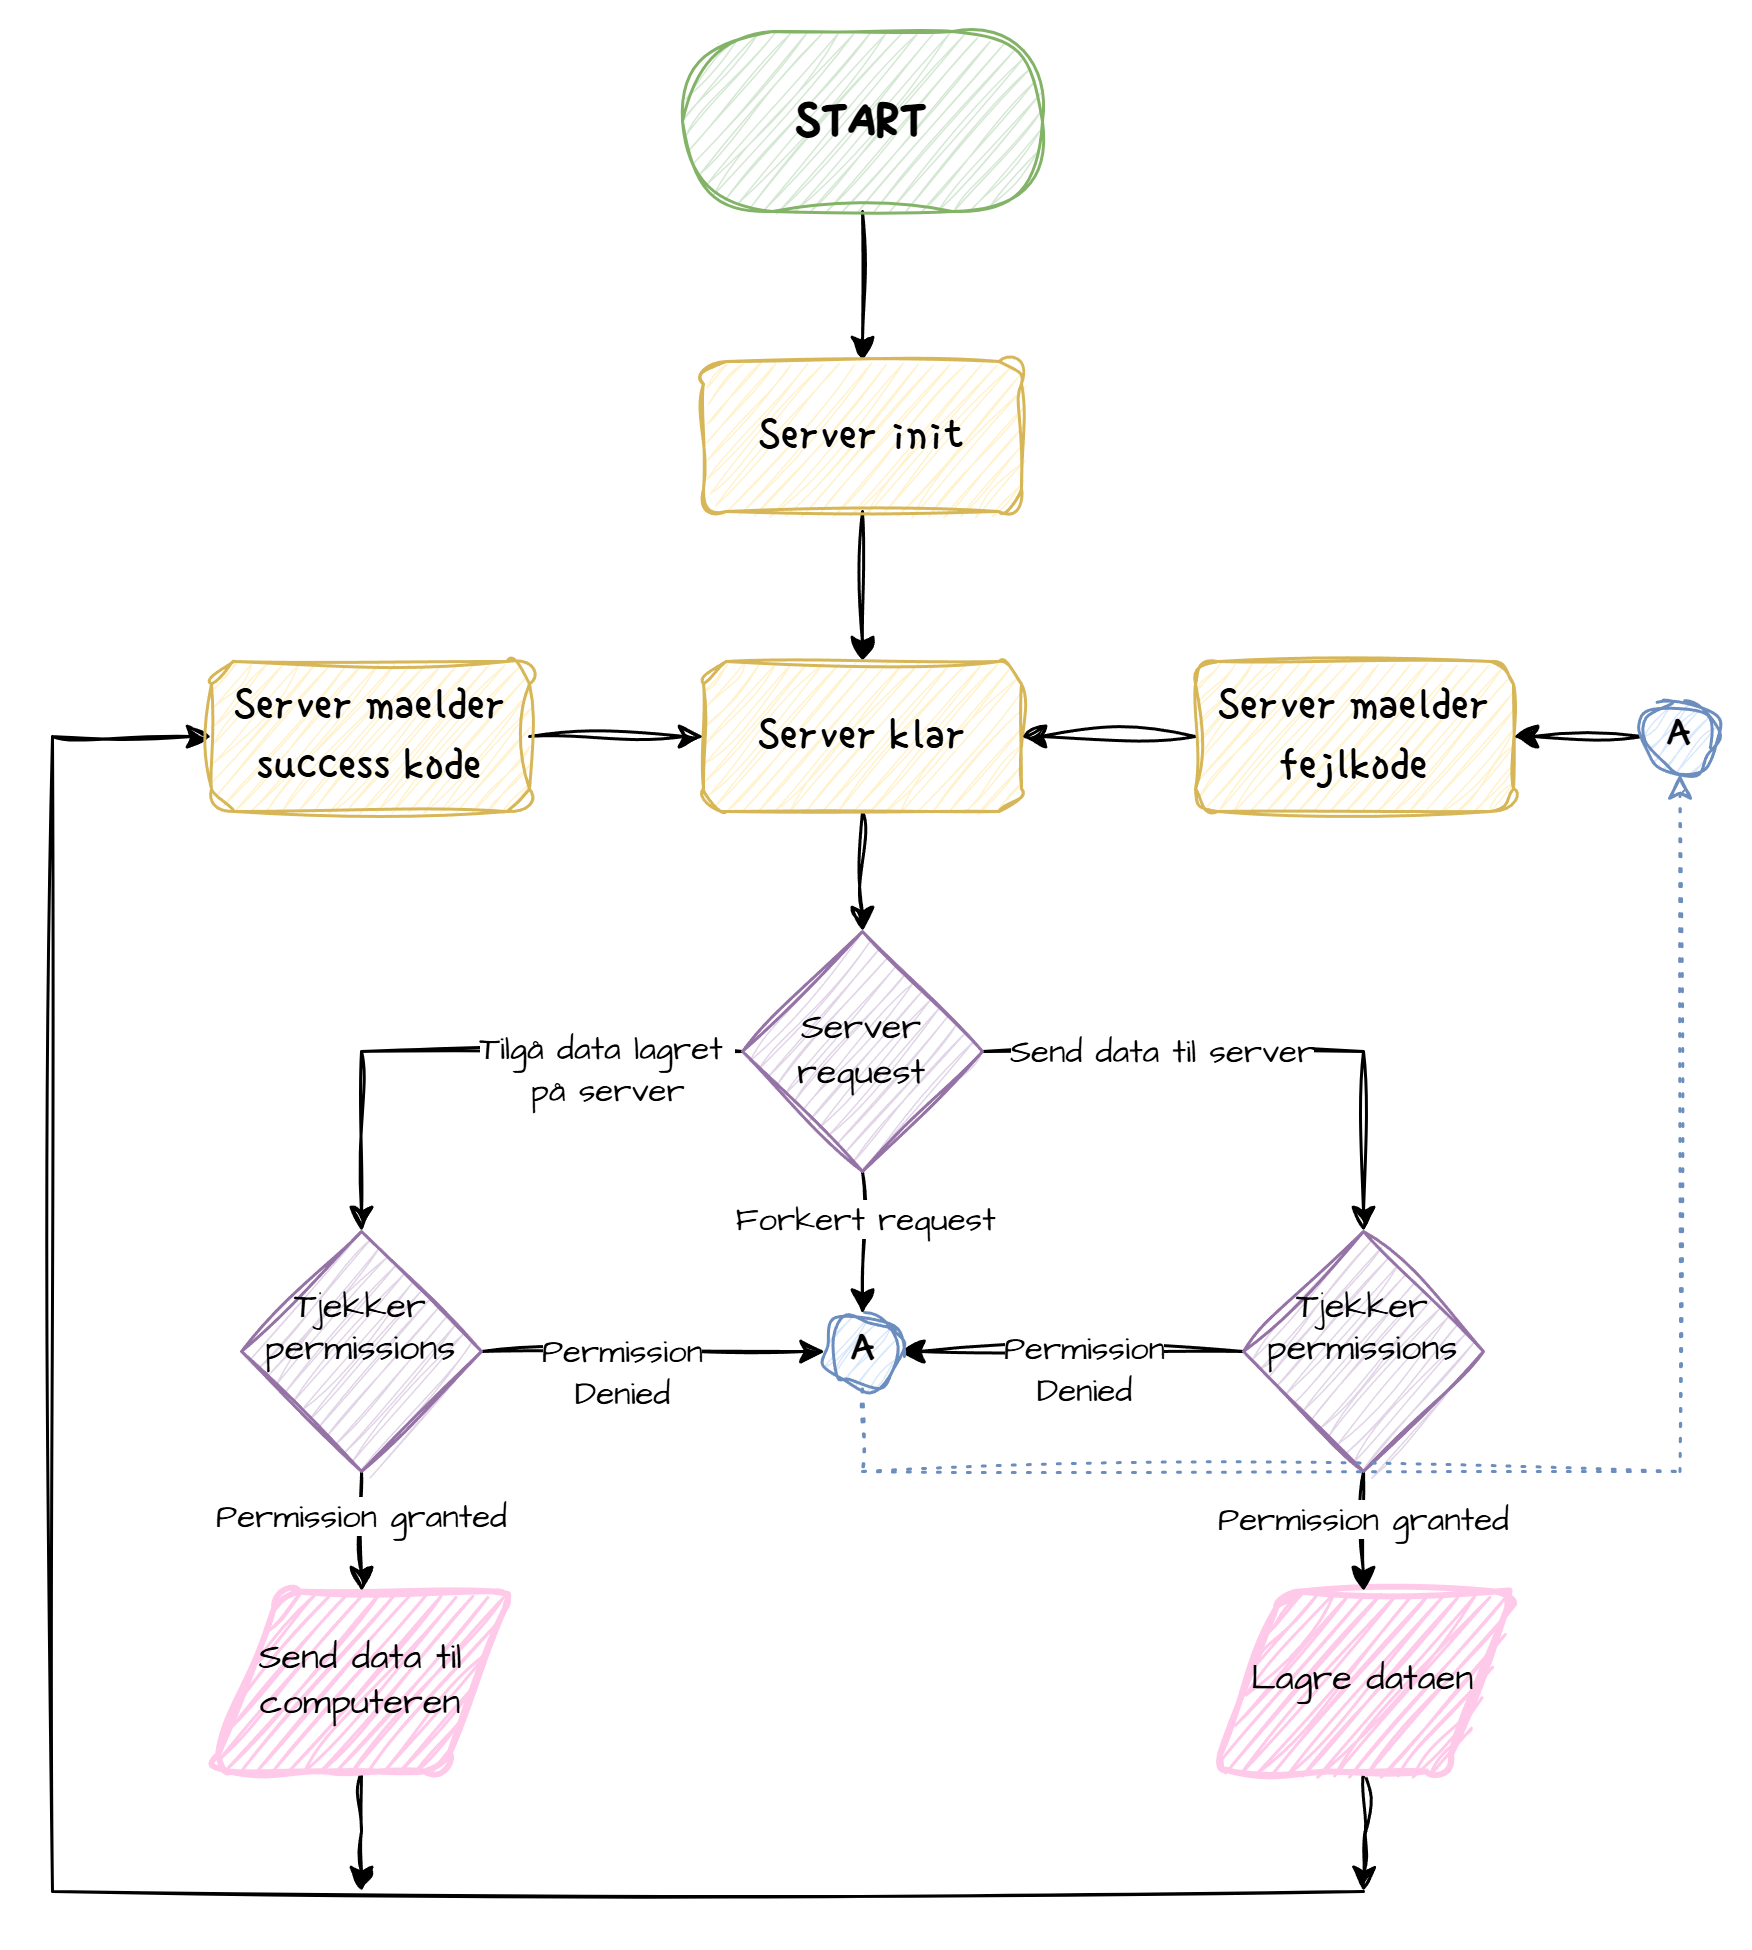

The diagram above was exported from draw.io. Its source (the exported page's mxGraphModel, read from the mxfile embedded in the PNG):
<mxGraphModel dx="1018" dy="646" grid="1" gridSize="10" guides="1" tooltips="1" connect="1" arrows="1" fold="1" page="1" pageScale="1" pageWidth="827" pageHeight="1169" background="#ffffff" math="0" shadow="0">
  <root>
    <mxCell id="0" />
    <mxCell id="1" parent="0" />
    <mxCell id="c6fn7dHWqA4yVvzraWag-7" style="edgeStyle=orthogonalEdgeStyle;rounded=0;sketch=1;hachureGap=4;jiggle=2;curveFitting=1;orthogonalLoop=1;jettySize=auto;html=1;entryX=0.5;entryY=0;entryDx=0;entryDy=0;fontFamily=Architects Daughter;fontSource=https%3A%2F%2Ffonts.googleapis.com%2Fcss%3Ffamily%3DArchitects%2BDaughter;" edge="1" parent="1" source="c6fn7dHWqA4yVvzraWag-1" target="c6fn7dHWqA4yVvzraWag-6">
      <mxGeometry relative="1" as="geometry" />
    </mxCell>
    <mxCell id="c6fn7dHWqA4yVvzraWag-1" value="&lt;font&gt;&lt;span style=&quot;&quot;&gt;START&lt;/span&gt;&lt;/font&gt;" style="rounded=1;whiteSpace=wrap;html=1;arcSize=50;fillColor=#d5e8d4;strokeColor=#82b366;fontStyle=1;sketch=1;curveFitting=1;jiggle=2;fontFamily=Single Day;fontSource=https%3A%2F%2Ffonts.googleapis.com%2Fcss%3Ffamily%3DSingle%2BDay;fontSize=18;" vertex="1" parent="1">
      <mxGeometry x="340" y="40" width="120" height="60" as="geometry" />
    </mxCell>
    <mxCell id="c6fn7dHWqA4yVvzraWag-9" style="edgeStyle=orthogonalEdgeStyle;rounded=0;sketch=1;hachureGap=4;jiggle=2;curveFitting=1;orthogonalLoop=1;jettySize=auto;html=1;entryX=0.5;entryY=0;entryDx=0;entryDy=0;fontFamily=Architects Daughter;fontSource=https%3A%2F%2Ffonts.googleapis.com%2Fcss%3Ffamily%3DArchitects%2BDaughter;" edge="1" parent="1" source="c6fn7dHWqA4yVvzraWag-6" target="c6fn7dHWqA4yVvzraWag-8">
      <mxGeometry relative="1" as="geometry" />
    </mxCell>
    <mxCell id="c6fn7dHWqA4yVvzraWag-6" value="Server init" style="rounded=1;whiteSpace=wrap;html=1;fillColor=#fff2cc;strokeColor=#d6b656;sketch=1;curveFitting=1;jiggle=2;fontFamily=Single Day;fontSource=https%3A%2F%2Ffonts.googleapis.com%2Fcss%3Ffamily%3DSingle%2BDay;fontSize=16;" vertex="1" parent="1">
      <mxGeometry x="347" y="150" width="106" height="50" as="geometry" />
    </mxCell>
    <mxCell id="c6fn7dHWqA4yVvzraWag-15" style="edgeStyle=orthogonalEdgeStyle;rounded=0;sketch=1;hachureGap=4;jiggle=2;curveFitting=1;orthogonalLoop=1;jettySize=auto;html=1;entryX=0.5;entryY=0;entryDx=0;entryDy=0;fontFamily=Architects Daughter;fontSource=https%3A%2F%2Ffonts.googleapis.com%2Fcss%3Ffamily%3DArchitects%2BDaughter;" edge="1" parent="1" source="c6fn7dHWqA4yVvzraWag-8" target="c6fn7dHWqA4yVvzraWag-12">
      <mxGeometry relative="1" as="geometry" />
    </mxCell>
    <mxCell id="c6fn7dHWqA4yVvzraWag-8" value="Server klar" style="rounded=1;whiteSpace=wrap;html=1;fillColor=#fff2cc;strokeColor=#d6b656;sketch=1;curveFitting=1;jiggle=2;fontFamily=Single Day;fontSource=https%3A%2F%2Ffonts.googleapis.com%2Fcss%3Ffamily%3DSingle%2BDay;fontSize=16;" vertex="1" parent="1">
      <mxGeometry x="347" y="250" width="106" height="50" as="geometry" />
    </mxCell>
    <mxCell id="c6fn7dHWqA4yVvzraWag-46" style="edgeStyle=orthogonalEdgeStyle;rounded=0;sketch=1;hachureGap=4;jiggle=2;curveFitting=1;orthogonalLoop=1;jettySize=auto;html=1;fontFamily=Architects Daughter;fontSource=https%3A%2F%2Ffonts.googleapis.com%2Fcss%3Ffamily%3DArchitects%2BDaughter;" edge="1" parent="1" source="c6fn7dHWqA4yVvzraWag-10">
      <mxGeometry relative="1" as="geometry">
        <mxPoint x="233" y="660" as="targetPoint" />
      </mxGeometry>
    </mxCell>
    <mxCell id="c6fn7dHWqA4yVvzraWag-10" value="Send data til computeren" style="shape=parallelogram;html=1;strokeWidth=2;perimeter=parallelogramPerimeter;whiteSpace=wrap;rounded=1;arcSize=12;size=0.23;sketch=1;hachureGap=4;jiggle=2;curveFitting=1;fontFamily=Architects Daughter;fontSource=https%3A%2F%2Ffonts.googleapis.com%2Fcss%3Ffamily%3DArchitects%2BDaughter;fillColor=#FFCAE9;strokeColor=#FFCAE9;" vertex="1" parent="1">
      <mxGeometry x="183" y="560" width="100" height="60" as="geometry" />
    </mxCell>
    <mxCell id="c6fn7dHWqA4yVvzraWag-16" style="edgeStyle=orthogonalEdgeStyle;rounded=0;sketch=1;hachureGap=4;jiggle=2;curveFitting=1;orthogonalLoop=1;jettySize=auto;html=1;fontFamily=Architects Daughter;fontSource=https%3A%2F%2Ffonts.googleapis.com%2Fcss%3Ffamily%3DArchitects%2BDaughter;entryX=0.5;entryY=0;entryDx=0;entryDy=0;entryPerimeter=0;" edge="1" parent="1" source="c6fn7dHWqA4yVvzraWag-12" target="c6fn7dHWqA4yVvzraWag-26">
      <mxGeometry relative="1" as="geometry">
        <mxPoint x="232.99999999999977" y="440" as="targetPoint" />
      </mxGeometry>
    </mxCell>
    <mxCell id="c6fn7dHWqA4yVvzraWag-19" value="Tilgå data lagret&amp;nbsp;&lt;div&gt;på server&lt;/div&gt;" style="edgeLabel;html=1;align=center;verticalAlign=middle;resizable=0;points=[];sketch=1;hachureGap=4;jiggle=2;curveFitting=1;fontFamily=Architects Daughter;fontSource=https%3A%2F%2Ffonts.googleapis.com%2Fcss%3Ffamily%3DArchitects%2BDaughter;" vertex="1" connectable="0" parent="c6fn7dHWqA4yVvzraWag-16">
      <mxGeometry x="-0.289" y="-1" relative="1" as="geometry">
        <mxPoint x="21" y="7" as="offset" />
      </mxGeometry>
    </mxCell>
    <mxCell id="c6fn7dHWqA4yVvzraWag-18" style="edgeStyle=orthogonalEdgeStyle;rounded=0;sketch=1;hachureGap=4;jiggle=2;curveFitting=1;orthogonalLoop=1;jettySize=auto;html=1;fontFamily=Architects Daughter;fontSource=https%3A%2F%2Ffonts.googleapis.com%2Fcss%3Ffamily%3DArchitects%2BDaughter;entryX=0.5;entryY=0;entryDx=0;entryDy=0;entryPerimeter=0;" edge="1" parent="1" source="c6fn7dHWqA4yVvzraWag-12" target="c6fn7dHWqA4yVvzraWag-29">
      <mxGeometry relative="1" as="geometry">
        <mxPoint x="567" y="440" as="targetPoint" />
      </mxGeometry>
    </mxCell>
    <mxCell id="c6fn7dHWqA4yVvzraWag-20" value="Send data til server" style="edgeLabel;html=1;align=center;verticalAlign=middle;resizable=0;points=[];sketch=1;hachureGap=4;jiggle=2;curveFitting=1;fontFamily=Architects Daughter;fontSource=https%3A%2F%2Ffonts.googleapis.com%2Fcss%3Ffamily%3DArchitects%2BDaughter;" vertex="1" connectable="0" parent="c6fn7dHWqA4yVvzraWag-18">
      <mxGeometry x="-0.5265" y="1" relative="1" as="geometry">
        <mxPoint x="15" y="1" as="offset" />
      </mxGeometry>
    </mxCell>
    <mxCell id="c6fn7dHWqA4yVvzraWag-36" style="edgeStyle=orthogonalEdgeStyle;rounded=0;sketch=1;hachureGap=4;jiggle=2;curveFitting=1;orthogonalLoop=1;jettySize=auto;html=1;entryX=0.5;entryY=0;entryDx=0;entryDy=0;fontFamily=Architects Daughter;fontSource=https%3A%2F%2Ffonts.googleapis.com%2Fcss%3Ffamily%3DArchitects%2BDaughter;" edge="1" parent="1" source="c6fn7dHWqA4yVvzraWag-12" target="c6fn7dHWqA4yVvzraWag-33">
      <mxGeometry relative="1" as="geometry" />
    </mxCell>
    <mxCell id="c6fn7dHWqA4yVvzraWag-40" value="Forkert request" style="edgeLabel;html=1;align=center;verticalAlign=middle;resizable=0;points=[];sketch=1;hachureGap=4;jiggle=2;curveFitting=1;fontFamily=Architects Daughter;fontSource=https%3A%2F%2Ffonts.googleapis.com%2Fcss%3Ffamily%3DArchitects%2BDaughter;" vertex="1" connectable="0" parent="c6fn7dHWqA4yVvzraWag-36">
      <mxGeometry x="-0.3316" y="1" relative="1" as="geometry">
        <mxPoint as="offset" />
      </mxGeometry>
    </mxCell>
    <mxCell id="c6fn7dHWqA4yVvzraWag-12" value="Server request" style="rhombus;whiteSpace=wrap;html=1;sketch=1;hachureGap=4;jiggle=2;curveFitting=1;fontFamily=Architects Daughter;fontSource=https%3A%2F%2Ffonts.googleapis.com%2Fcss%3Ffamily%3DArchitects%2BDaughter;fillColor=#e1d5e7;strokeColor=#9673a6;" vertex="1" parent="1">
      <mxGeometry x="360" y="340" width="80" height="80" as="geometry" />
    </mxCell>
    <mxCell id="c6fn7dHWqA4yVvzraWag-23" style="edgeStyle=orthogonalEdgeStyle;rounded=0;sketch=1;hachureGap=4;jiggle=2;curveFitting=1;orthogonalLoop=1;jettySize=auto;html=1;entryX=0.5;entryY=0;entryDx=0;entryDy=0;fontFamily=Architects Daughter;fontSource=https%3A%2F%2Ffonts.googleapis.com%2Fcss%3Ffamily%3DArchitects%2BDaughter;exitX=0.5;exitY=1;exitDx=0;exitDy=0;" edge="1" parent="1" source="c6fn7dHWqA4yVvzraWag-26" target="c6fn7dHWqA4yVvzraWag-10">
      <mxGeometry relative="1" as="geometry">
        <mxPoint x="233" y="490" as="sourcePoint" />
      </mxGeometry>
    </mxCell>
    <mxCell id="c6fn7dHWqA4yVvzraWag-35" style="edgeStyle=orthogonalEdgeStyle;rounded=0;sketch=1;hachureGap=4;jiggle=2;curveFitting=1;orthogonalLoop=1;jettySize=auto;html=1;entryX=0;entryY=0.5;entryDx=0;entryDy=0;fontFamily=Architects Daughter;fontSource=https%3A%2F%2Ffonts.googleapis.com%2Fcss%3Ffamily%3DArchitects%2BDaughter;" edge="1" parent="1" source="c6fn7dHWqA4yVvzraWag-26" target="c6fn7dHWqA4yVvzraWag-33">
      <mxGeometry relative="1" as="geometry" />
    </mxCell>
    <mxCell id="c6fn7dHWqA4yVvzraWag-26" value="Tjekker permissions&lt;div&gt;&lt;br&gt;&lt;/div&gt;" style="rhombus;whiteSpace=wrap;html=1;sketch=1;hachureGap=4;jiggle=2;curveFitting=1;fontFamily=Architects Daughter;fontSource=https%3A%2F%2Ffonts.googleapis.com%2Fcss%3Ffamily%3DArchitects%2BDaughter;fillColor=#e1d5e7;strokeColor=#9673a6;" vertex="1" parent="1">
      <mxGeometry x="193" y="440" width="80" height="80" as="geometry" />
    </mxCell>
    <mxCell id="c6fn7dHWqA4yVvzraWag-44" style="edgeStyle=orthogonalEdgeStyle;rounded=0;sketch=1;hachureGap=4;jiggle=2;curveFitting=1;orthogonalLoop=1;jettySize=auto;html=1;fontFamily=Architects Daughter;fontSource=https%3A%2F%2Ffonts.googleapis.com%2Fcss%3Ffamily%3DArchitects%2BDaughter;entryX=0;entryY=0.5;entryDx=0;entryDy=0;" edge="1" parent="1" target="c6fn7dHWqA4yVvzraWag-43">
      <mxGeometry relative="1" as="geometry">
        <mxPoint x="130" y="300" as="targetPoint" />
        <mxPoint x="567" y="660" as="sourcePoint" />
        <Array as="points">
          <mxPoint x="567" y="660" />
          <mxPoint x="130" y="660" />
          <mxPoint x="130" y="275" />
        </Array>
      </mxGeometry>
    </mxCell>
    <mxCell id="c6fn7dHWqA4yVvzraWag-47" style="edgeStyle=orthogonalEdgeStyle;rounded=0;sketch=1;hachureGap=4;jiggle=2;curveFitting=1;orthogonalLoop=1;jettySize=auto;html=1;fontFamily=Architects Daughter;fontSource=https%3A%2F%2Ffonts.googleapis.com%2Fcss%3Ffamily%3DArchitects%2BDaughter;" edge="1" parent="1">
      <mxGeometry relative="1" as="geometry">
        <mxPoint x="567" y="660" as="targetPoint" />
        <mxPoint x="567.0344827586207" y="620" as="sourcePoint" />
      </mxGeometry>
    </mxCell>
    <mxCell id="c6fn7dHWqA4yVvzraWag-27" value="Lagre dataen" style="shape=parallelogram;html=1;strokeWidth=2;perimeter=parallelogramPerimeter;whiteSpace=wrap;rounded=1;arcSize=12;size=0.23;sketch=1;hachureGap=4;jiggle=2;curveFitting=1;fontFamily=Architects Daughter;fontSource=https%3A%2F%2Ffonts.googleapis.com%2Fcss%3Ffamily%3DArchitects%2BDaughter;fillColor=#FFCAE9;strokeColor=#FFCAE9;" vertex="1" parent="1">
      <mxGeometry x="517" y="560" width="100" height="60" as="geometry" />
    </mxCell>
    <mxCell id="c6fn7dHWqA4yVvzraWag-28" style="edgeStyle=orthogonalEdgeStyle;rounded=0;sketch=1;hachureGap=4;jiggle=2;curveFitting=1;orthogonalLoop=1;jettySize=auto;html=1;entryX=0.5;entryY=0;entryDx=0;entryDy=0;fontFamily=Architects Daughter;fontSource=https%3A%2F%2Ffonts.googleapis.com%2Fcss%3Ffamily%3DArchitects%2BDaughter;exitX=0.5;exitY=1;exitDx=0;exitDy=0;" edge="1" parent="1" source="c6fn7dHWqA4yVvzraWag-29" target="c6fn7dHWqA4yVvzraWag-27">
      <mxGeometry relative="1" as="geometry">
        <mxPoint x="567" y="490" as="sourcePoint" />
      </mxGeometry>
    </mxCell>
    <mxCell id="c6fn7dHWqA4yVvzraWag-30" value="Permission granted" style="edgeLabel;html=1;align=center;verticalAlign=middle;resizable=0;points=[];sketch=1;hachureGap=4;jiggle=2;curveFitting=1;fontFamily=Architects Daughter;fontSource=https%3A%2F%2Ffonts.googleapis.com%2Fcss%3Ffamily%3DArchitects%2BDaughter;" vertex="1" connectable="0" parent="c6fn7dHWqA4yVvzraWag-28">
      <mxGeometry x="-0.4476" y="-1" relative="1" as="geometry">
        <mxPoint x="1" y="5" as="offset" />
      </mxGeometry>
    </mxCell>
    <mxCell id="c6fn7dHWqA4yVvzraWag-34" style="edgeStyle=orthogonalEdgeStyle;rounded=0;sketch=1;hachureGap=4;jiggle=2;curveFitting=1;orthogonalLoop=1;jettySize=auto;html=1;entryX=1;entryY=0.5;entryDx=0;entryDy=0;fontFamily=Architects Daughter;fontSource=https%3A%2F%2Ffonts.googleapis.com%2Fcss%3Ffamily%3DArchitects%2BDaughter;" edge="1" parent="1" source="c6fn7dHWqA4yVvzraWag-29" target="c6fn7dHWqA4yVvzraWag-33">
      <mxGeometry relative="1" as="geometry" />
    </mxCell>
    <mxCell id="c6fn7dHWqA4yVvzraWag-41" value="Permission&lt;div&gt;Denied&lt;/div&gt;" style="edgeLabel;html=1;align=center;verticalAlign=middle;resizable=0;points=[];sketch=1;hachureGap=4;jiggle=2;curveFitting=1;fontFamily=Architects Daughter;fontSource=https%3A%2F%2Ffonts.googleapis.com%2Fcss%3Ffamily%3DArchitects%2BDaughter;" vertex="1" connectable="0" parent="c6fn7dHWqA4yVvzraWag-34">
      <mxGeometry x="-0.0225" y="-3" relative="1" as="geometry">
        <mxPoint x="2" y="9" as="offset" />
      </mxGeometry>
    </mxCell>
    <mxCell id="c6fn7dHWqA4yVvzraWag-29" value="Tjekker permissions&lt;div&gt;&lt;br&gt;&lt;/div&gt;" style="rhombus;whiteSpace=wrap;html=1;sketch=1;hachureGap=4;jiggle=2;curveFitting=1;fontFamily=Architects Daughter;fontSource=https%3A%2F%2Ffonts.googleapis.com%2Fcss%3Ffamily%3DArchitects%2BDaughter;fillColor=#e1d5e7;strokeColor=#9673a6;" vertex="1" parent="1">
      <mxGeometry x="527" y="440" width="80" height="80" as="geometry" />
    </mxCell>
    <mxCell id="c6fn7dHWqA4yVvzraWag-31" value="Permission granted" style="edgeLabel;html=1;align=center;verticalAlign=middle;resizable=0;points=[];sketch=1;hachureGap=4;jiggle=2;curveFitting=1;fontFamily=Architects Daughter;fontSource=https%3A%2F%2Ffonts.googleapis.com%2Fcss%3Ffamily%3DArchitects%2BDaughter;" vertex="1" connectable="0" parent="1">
      <mxGeometry x="233" y="535" as="geometry" />
    </mxCell>
    <mxCell id="c6fn7dHWqA4yVvzraWag-39" style="edgeStyle=orthogonalEdgeStyle;rounded=0;sketch=1;hachureGap=4;jiggle=2;curveFitting=1;orthogonalLoop=1;jettySize=auto;html=1;fontFamily=Architects Daughter;fontSource=https%3A%2F%2Ffonts.googleapis.com%2Fcss%3Ffamily%3DArchitects%2BDaughter;" edge="1" parent="1" source="c6fn7dHWqA4yVvzraWag-32" target="c6fn7dHWqA4yVvzraWag-8">
      <mxGeometry relative="1" as="geometry" />
    </mxCell>
    <mxCell id="c6fn7dHWqA4yVvzraWag-32" value="Server maelder fejlkode" style="rounded=1;whiteSpace=wrap;html=1;fillColor=#fff2cc;strokeColor=#d6b656;sketch=1;curveFitting=1;jiggle=2;fontFamily=Single Day;fontSource=https%3A%2F%2Ffonts.googleapis.com%2Fcss%3Ffamily%3DSingle%2BDay;fontSize=16;" vertex="1" parent="1">
      <mxGeometry x="511" y="250" width="106" height="50" as="geometry" />
    </mxCell>
    <mxCell id="c6fn7dHWqA4yVvzraWag-52" style="edgeStyle=orthogonalEdgeStyle;rounded=0;sketch=1;hachureGap=4;jiggle=2;curveFitting=1;orthogonalLoop=1;jettySize=auto;html=1;fontFamily=Architects Daughter;fontSource=https%3A%2F%2Ffonts.googleapis.com%2Fcss%3Ffamily%3DArchitects%2BDaughter;entryX=0.5;entryY=1;entryDx=0;entryDy=0;dashed=1;dashPattern=1 4;fillColor=#dae8fc;strokeColor=#6c8ebf;jumpStyle=gap;jumpSize=30;strokeWidth=1;" edge="1" parent="1" source="c6fn7dHWqA4yVvzraWag-33" target="c6fn7dHWqA4yVvzraWag-37">
      <mxGeometry relative="1" as="geometry">
        <mxPoint x="400" y="550" as="targetPoint" />
        <Array as="points">
          <mxPoint x="400" y="520" />
          <mxPoint x="673" y="520" />
        </Array>
      </mxGeometry>
    </mxCell>
    <mxCell id="c6fn7dHWqA4yVvzraWag-33" value="&lt;b&gt;A&lt;/b&gt;" style="ellipse;whiteSpace=wrap;html=1;aspect=fixed;sketch=1;hachureGap=4;jiggle=2;curveFitting=1;fontFamily=Architects Daughter;fontSource=https%3A%2F%2Ffonts.googleapis.com%2Fcss%3Ffamily%3DArchitects%2BDaughter;fillColor=#dae8fc;strokeColor=#6c8ebf;" vertex="1" parent="1">
      <mxGeometry x="387.5" y="467.5" width="25" height="25" as="geometry" />
    </mxCell>
    <mxCell id="c6fn7dHWqA4yVvzraWag-38" style="edgeStyle=orthogonalEdgeStyle;rounded=0;sketch=1;hachureGap=4;jiggle=2;curveFitting=1;orthogonalLoop=1;jettySize=auto;html=1;fontFamily=Architects Daughter;fontSource=https%3A%2F%2Ffonts.googleapis.com%2Fcss%3Ffamily%3DArchitects%2BDaughter;" edge="1" parent="1" source="c6fn7dHWqA4yVvzraWag-37" target="c6fn7dHWqA4yVvzraWag-32">
      <mxGeometry relative="1" as="geometry" />
    </mxCell>
    <mxCell id="c6fn7dHWqA4yVvzraWag-37" value="&lt;b&gt;A&lt;/b&gt;" style="ellipse;whiteSpace=wrap;html=1;aspect=fixed;sketch=1;hachureGap=4;jiggle=2;curveFitting=1;fontFamily=Architects Daughter;fontSource=https%3A%2F%2Ffonts.googleapis.com%2Fcss%3Ffamily%3DArchitects%2BDaughter;fillColor=#dae8fc;strokeColor=#6c8ebf;" vertex="1" parent="1">
      <mxGeometry x="660" y="262.5" width="25" height="25" as="geometry" />
    </mxCell>
    <mxCell id="c6fn7dHWqA4yVvzraWag-42" value="Permission&lt;div&gt;Denied&lt;/div&gt;" style="edgeLabel;html=1;align=center;verticalAlign=middle;resizable=0;points=[];sketch=1;hachureGap=4;jiggle=2;curveFitting=1;fontFamily=Architects Daughter;fontSource=https%3A%2F%2Ffonts.googleapis.com%2Fcss%3Ffamily%3DArchitects%2BDaughter;" vertex="1" connectable="0" parent="1">
      <mxGeometry x="320" y="486.5" as="geometry" />
    </mxCell>
    <mxCell id="c6fn7dHWqA4yVvzraWag-48" style="edgeStyle=orthogonalEdgeStyle;rounded=0;sketch=1;hachureGap=4;jiggle=2;curveFitting=1;orthogonalLoop=1;jettySize=auto;html=1;entryX=0;entryY=0.5;entryDx=0;entryDy=0;fontFamily=Architects Daughter;fontSource=https%3A%2F%2Ffonts.googleapis.com%2Fcss%3Ffamily%3DArchitects%2BDaughter;" edge="1" parent="1" source="c6fn7dHWqA4yVvzraWag-43" target="c6fn7dHWqA4yVvzraWag-8">
      <mxGeometry relative="1" as="geometry" />
    </mxCell>
    <mxCell id="c6fn7dHWqA4yVvzraWag-43" value="Server maelder success kode" style="rounded=1;whiteSpace=wrap;html=1;fillColor=#fff2cc;strokeColor=#d6b656;sketch=1;curveFitting=1;jiggle=2;fontFamily=Single Day;fontSource=https%3A%2F%2Ffonts.googleapis.com%2Fcss%3Ffamily%3DSingle%2BDay;fontSize=16;" vertex="1" parent="1">
      <mxGeometry x="183" y="250" width="106" height="50" as="geometry" />
    </mxCell>
  </root>
</mxGraphModel>